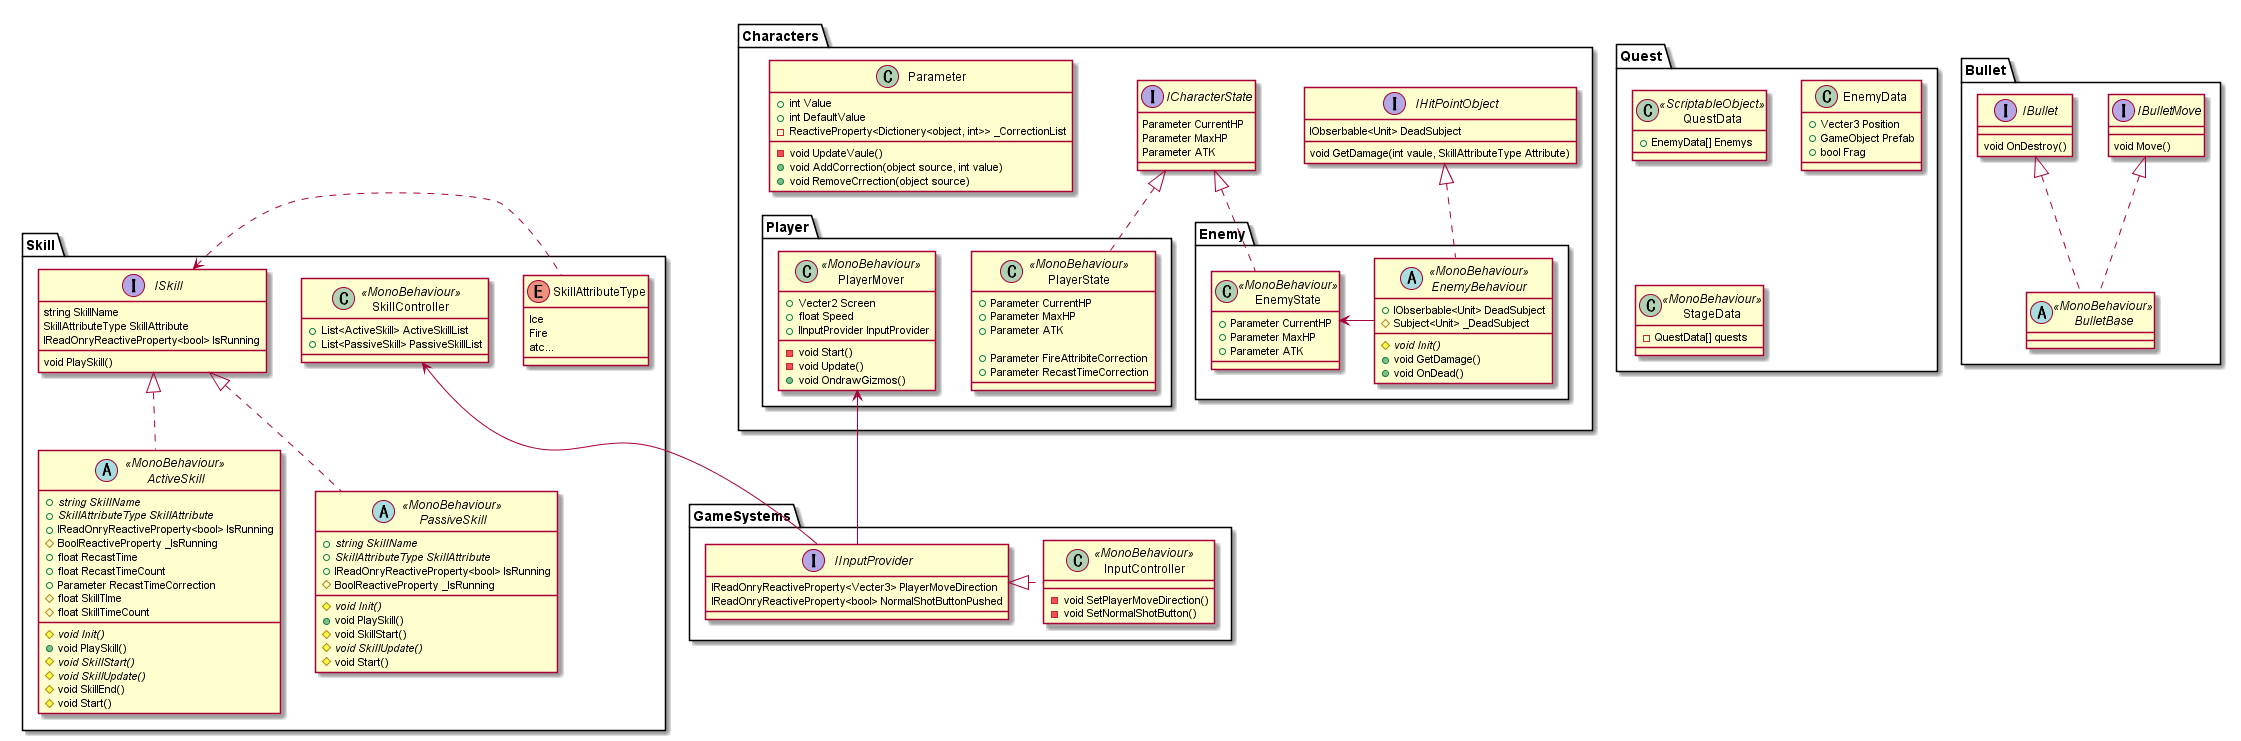

The diagram above was rendered by PlantUML. Its source (embedded in the PNG):
@startuml MainSystemClasses
package Characters{
    package Player{
        class PlayerState <<MonoBehaviour>>{
            + Parameter CurrentHP
            + Parameter MaxHP
            + Parameter ATK

            + Parameter FireAttribiteCorrection
            + Parameter RecastTimeCorrection
        }

        class PlayerMover <<MonoBehaviour>>{
            + Vecter2 Screen
            + float Speed
            + IInputProvider InputProvider

            - void Start()
            - void Update()
            + void OndrawGizmos()
        }
    }

    package Enemy{
        class EnemyState <<MonoBehaviour>>{
            + Parameter CurrentHP
            + Parameter MaxHP
            + Parameter ATK
        }

        abstract EnemyBehaviour <<MonoBehaviour>>{
            + IObserbable<Unit> DeadSubject
            # Subject<Unit> _DeadSubject

            # {abstract} void Init()
            + void GetDamage()
            + void OnDead()
        }
        EnemyState <- EnemyBehaviour
    }

    interface IHitPointObject{
        IObserbable<Unit> DeadSubject

        void GetDamage(int vaule, SkillAttributeType Attribute)
    }
    IHitPointObject <|.. EnemyBehaviour

    interface ICharacterState{
        Parameter CurrentHP
        Parameter MaxHP
        Parameter ATK
    }
    ICharacterState <|.. PlayerState
    ICharacterState <|.. EnemyState

    class Parameter{
        + int Value
        + int DefaultValue
        - ReactiveProperty<Dictionery<object, int>> _CorrectionList

        - void UpdateVaule()
        + void AddCorrection(object source, int value)
        + void RemoveCrrection(object source)
    }
}

package Bullet{
    abstract BulletBase <<MonoBehaviour>>{

    }

    interface IBulletMove{
        void Move()
    }
    IBulletMove <|.. BulletBase

    interface IBullet{
        void OnDestroy()
    }
    IBullet <|.. BulletBase
}

package Skill{
    class SkillController <<MonoBehaviour>>{
        + List<ActiveSkill> ActiveSkillList
        + List<PassiveSkill> PassiveSkillList
    }

    abstract ActiveSkill <<MonoBehaviour>>{
        + {abstract} string SkillName
        + {abstract} SkillAttributeType SkillAttribute
        + IReadOnryReactiveProperty<bool> IsRunning
        # BoolReactiveProperty _IsRunning
        + float RecastTime
        + float RecastTimeCount
        + Parameter RecastTimeCorrection
        # float SkillTIme
        # float SkillTimeCount

        # {abstract} void Init()
        + void PlaySkill()
        # {abstract} void SkillStart()
        # {abstract} void SkillUpdate()
        # void SkillEnd()
        # void Start()
    }

    abstract PassiveSkill <<MonoBehaviour>>{
        + {abstract} string SkillName
        + {abstract} SkillAttributeType SkillAttribute
        + IReadOnryReactiveProperty<bool> IsRunning
        # BoolReactiveProperty _IsRunning

        # {abstract} void Init()
        + void PlaySkill()
        # void SkillStart()
        # {abstract} void SkillUpdate()
        # void Start()
    }

    enum SkillAttributeType{
        Ice
        Fire
        atc...
    }
    ISkill <. SkillAttributeType

    interface ISkill{
        string SkillName
        SkillAttributeType SkillAttribute
        IReadOnryReactiveProperty<bool> IsRunning

        void PlaySkill()
    }
    ISkill <|.. ActiveSkill
    ISkill <|.. PassiveSkill
}

package GameSystems{
    class InputController <<MonoBehaviour>>{
        - void SetPlayerMoveDirection()
        - void SetNormalShotButton()
    }
    IInputProvider <|. InputController

    interface IInputProvider{
        IReadOnryReactiveProperty<Vecter3> PlayerMoveDirection
        IReadOnryReactiveProperty<bool> NormalShotButtonPushed
    }
    SkillController <-- IInputProvider
    PlayerMover <-- IInputProvider
}

package Quest{
    class QuestData <<ScriptableObject>>{
        + EnemyData[] Enemys
    }

    class EnemyData {
        + Vecter3 Position
        + GameObject Prefab
        + bool Frag
    }

    class StageData <<MonoBehaviour>>{
        - QuestData[] quests
    }
}

@enduml